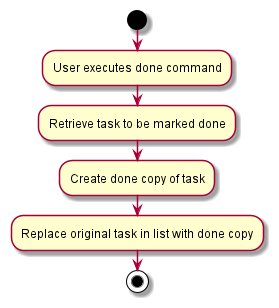

The diagram above was rendered by PlantUML. Its source (embedded in the PNG):
@startuml
start
:User executes done command;
:Retrieve task to be marked done;
:Create done copy of task;
:Replace original task in list with done copy;
stop
@enduml